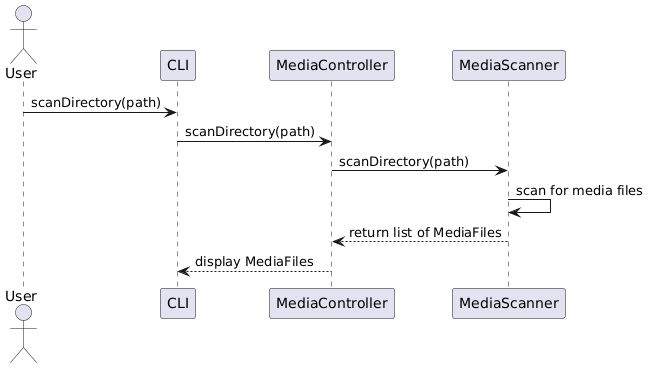

The diagram above was rendered by PlantUML. Its source (embedded in the PNG):
@startuml
actor User
participant "CLI" as CLI
participant "MediaController" as MediaCtrl
participant "MediaScanner" as Scanner

User -> CLI : scanDirectory(path)
CLI -> MediaCtrl : scanDirectory(path)
MediaCtrl -> Scanner : scanDirectory(path)
Scanner -> Scanner : scan for media files
Scanner --> MediaCtrl : return list of MediaFiles
MediaCtrl --> CLI : display MediaFiles
@enduml